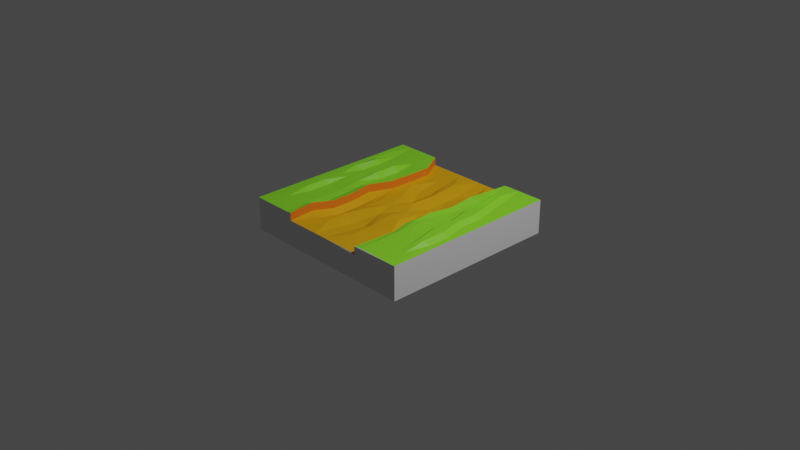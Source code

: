 # Source: path_tile.blend  (saved by Blender 3.0.42; exported with 4.5.12 LTS)
import bpy
from mathutils import Matrix  # noqa: F401  (used for matrix-valued properties, if any)

bpy.ops.wm.read_factory_settings(use_empty=True)
scene = bpy.context.scene
scene.name = 'Scene'

# ---- collections
col_collection = bpy.data.collections.new('Collection'); scene.collection.children.link(col_collection)

# ---- materials (node trees are filled in below, after node groups)
mat_material = bpy.data.materials.new('Material')
mat_material.alpha_threshold = 0.0
mat_material.use_transparent_shadow = False
mat_material.line_color = (0.0, 0.0, 0.0, 1.0)
mat_material_001 = bpy.data.materials.new('Material.001')
mat_material_001.use_transparent_shadow = False
mat_material_002 = bpy.data.materials.new('Material.002')
mat_material_002.use_transparent_shadow = False
mat_material_003 = bpy.data.materials.new('Material.003')
mat_material_003.use_transparent_shadow = False

# ---- material node trees
mat_material.use_nodes = True; mat_material.node_tree.nodes.clear()
_N = mat_material.node_tree.nodes; _L = mat_material.node_tree.links
n0 = _N.new('ShaderNodeOutputMaterial'); n0.name = 'Material Output'; n0.location = (300, 300)
n1 = _N.new('ShaderNodeBsdfPrincipled'); n1.name = 'Principled BSDF'; n1.location = (10, 300)
n1.distribution = 'GGX'
n1.subsurface_method = 'RANDOM_WALK_SKIN'
n1.inputs[2].default_value = 0.4
n1.inputs[3].default_value = 1.45
n1.inputs[27].default_value = (0.0, 0.0, 0.0, 1.0)
n1.inputs[28].default_value = 1.0
_L.new(n1.outputs[0], n0.inputs[0])
n0.is_active_output = True
mat_material_001.use_nodes = True; mat_material_001.node_tree.nodes.clear()
_N = mat_material_001.node_tree.nodes; _L = mat_material_001.node_tree.links
n0 = _N.new('ShaderNodeBsdfPrincipled'); n0.name = 'Principled BSDF'; n0.location = (10, 300)
n0.distribution = 'GGX'
n0.subsurface_method = 'RANDOM_WALK_SKIN'
n0.inputs[0].default_value = (0.8, 0.3908, 0.0, 1.0)
n0.inputs[3].default_value = 1.45
n0.inputs[27].default_value = (0.0, 0.0, 0.0, 1.0)
n0.inputs[28].default_value = 1.0
n1 = _N.new('ShaderNodeOutputMaterial'); n1.name = 'Material Output'; n1.location = (300, 300)
_L.new(n0.outputs[0], n1.inputs[0])
n1.is_active_output = True
mat_material_002.use_nodes = True; mat_material_002.node_tree.nodes.clear()
_N = mat_material_002.node_tree.nodes; _L = mat_material_002.node_tree.links
n0 = _N.new('ShaderNodeBsdfPrincipled'); n0.name = 'Principled BSDF'; n0.location = (10, 300)
n0.distribution = 'GGX'
n0.subsurface_method = 'RANDOM_WALK_SKIN'
n0.inputs[0].default_value = (0.2581, 0.8, 0.0257, 1.0)
n0.inputs[3].default_value = 1.45
n0.inputs[27].default_value = (0.0, 0.0, 0.0, 1.0)
n0.inputs[28].default_value = 1.0
n1 = _N.new('ShaderNodeOutputMaterial'); n1.name = 'Material Output'; n1.location = (300, 300)
_L.new(n0.outputs[0], n1.inputs[0])
n1.is_active_output = True
mat_material_003.use_nodes = True; mat_material_003.node_tree.nodes.clear()
_N = mat_material_003.node_tree.nodes; _L = mat_material_003.node_tree.links
n0 = _N.new('ShaderNodeBsdfPrincipled'); n0.name = 'Principled BSDF'; n0.location = (10, 300)
n0.distribution = 'GGX'
n0.subsurface_method = 'RANDOM_WALK_SKIN'
n0.inputs[0].default_value = (0.9035, 0.2072, 0.01205, 1.0)
n0.inputs[3].default_value = 1.45
n0.inputs[27].default_value = (0.0, 0.0, 0.0, 1.0)
n0.inputs[28].default_value = 1.0
n1 = _N.new('ShaderNodeOutputMaterial'); n1.name = 'Material Output'; n1.location = (300, 300)
_L.new(n0.outputs[0], n1.inputs[0])
n1.is_active_output = True

# ---- world
world_world = bpy.data.worlds.new('World'); scene.world = world_world
world_world.use_nodes = True; world_world.node_tree.nodes.clear()
_N = world_world.node_tree.nodes; _L = world_world.node_tree.links
n0 = _N.new('ShaderNodeOutputWorld'); n0.name = 'World Output'; n0.location = (300, 300)
n1 = _N.new('ShaderNodeBackground'); n1.name = 'Background'; n1.location = (10, 300)
n1.inputs[0].default_value = (0.05088, 0.05088, 0.05088, 1.0)
_L.new(n1.outputs[0], n0.inputs[0])
n0.is_active_output = True
world_world.color = (0.05088, 0.05088, 0.05088)
world_world.use_sun_shadow = False
world_world.sun_shadow_jitter_overblur = 0.0

# ---- cameras
cam_camera = bpy.data.cameras.new('Camera')
cam_camera.clip_end = 100.0
cam_camera.ortho_scale = 7.314

# ---- lights
light_light = bpy.data.lights.new('Light', 'POINT')
light_light.transmission_factor = 0.0
light_light.energy = 1000.0
light_light.shadow_soft_size = 0.1
light_light.shadow_maximum_resolution = 0.006
light_light.use_absolute_resolution = True

# ---- meshes
me_cube = bpy.data.meshes.new('Cube')
me_cube.from_pydata([(1.0, 1.0, 1.0), (1.0, -1.0, 1.0), (-1.0, 1.0, 1.0), (-1.0, -1.0, 1.0), (1.0, 1.0, 1.0), (1.0, -1.0, 1.0), (-1.0, 1.0, 1.0), (-1.0, -1.0, 1.0), (0.5302, 0.9978, -0.9932), (-0.4878, 1.0, -1.0), (-0.4878, -1.0, -1.0), (0.4649, -1.008, -0.9013), (-1.0, 1.0, -1.625), (-1.0, -1.0, -1.568), (-0.4878, 1.0, -1.625), (0.5361, -1.0, -1.612), (1.0, -1.0, -1.568), (1.0, 1.0, -1.625), (0.5272, 0.9982, -1.625), (-0.4878, -1.0, -1.612), (0.407, 1.001, -1.003), (0.2801, 1.0, -0.9905), (0.1521, 1.0, -1.0), (0.02414, 1.0, -1.0), (-0.1038, 1.0, -1.0), (-0.3598, -1.0, -1.0), (-0.2318, -1.0, -1.0), (-0.1038, -1.0, -1.0), (0.02414, -1.0, -1.0), (0.1521, -1.0, -1.0), (0.4081, -1.0, -1.0), (-0.3826, 0.781, -0.8549), (-0.3826, 0.531, -0.8549), (-0.4023, 0.2792, -0.8299), (-0.4529, -0.005765, -1.037), (-0.4357, -0.2429, -0.9155), (-0.4357, -0.4929, -0.9155), (-0.4633, -0.7397, -1.246), (0.5272, 0.7482, -1.127), (0.5547, 0.4398, -1.406), (0.5289, 0.2085, -1.104), (0.4841, -0.04543, -1.179), (0.3959, -0.2833, -0.6522), (0.4649, -0.5084, -0.9013), (-0.8719, 1.0, -1.625), (-0.936, 1.0, -1.625), (0.768, 1.0, -1.625), (0.71, 1.0, -1.625), (0.6521, 1.0, -1.625), (0.5941, 1.0, -1.625), (-0.5518, -1.0, -1.568), (-0.3826, 0.781, -1.467), (-0.3826, 0.531, -1.467), (-0.4023, 0.2792, -1.442), (-0.4529, -0.005765, -1.649), (-0.4357, -0.2429, -1.527), (-0.4357, -0.4929, -1.527), (-0.4633, -0.7397, -1.858), (0.5272, 0.7482, -1.739), (0.5547, 0.4398, -2.018), (0.5289, 0.2085, -1.716), (0.4841, -0.04543, -1.791), (0.4929, -0.2936, -1.664), (0.5361, -0.5, -1.612), (0.4649, -1.008, -1.568), (-0.3297, 0.7357, -0.8156), (-0.2017, 0.7357, -0.8156), (-0.07374, 0.7357, -0.8156), (0.02414, 0.75, -1.0), (0.187, 0.7609, -0.7716), (0.3149, 0.7609, -0.7716), (0.4081, 0.75, -1.0), (-0.3297, 0.4857, -0.8156), (-0.2014, 0.5074, -0.5341), (-0.07344, 0.5074, -0.5341), (0.0445, 0.4361, -0.906), (0.1881, 0.4765, -0.6597), (0.3867, 0.4617, -0.8865), (0.4787, 0.4852, -1.227), (-0.3494, 0.2339, -0.7906), (-0.2179, 0.2716, -0.7549), (-0.07344, 0.2574, -0.5341), (0.03798, 0.1866, -0.9362), (0.1881, 0.2265, -0.6597), (0.3161, 0.2265, -0.6597), (0.4787, 0.2352, -1.227), (-0.3447, -0.01505, -0.8051), (-0.2408, -0.01242, -0.952), (-0.09736, -0.01043, -0.9454), (0.03062, -0.01043, -0.9454), (0.1282, -0.00291, -0.9243), (0.2302, 0.02136, -0.8454), (0.3823, 0.01874, -0.6985), (-0.3472, -0.2539, -0.6587), (-0.2583, -0.2526, -0.9404), (-0.1425, -0.2469, -1.119), (-0.02067, -0.2406, -0.9259), (0.113, -0.2481, -1.136), (0.256, -0.2474, -1.147), (0.3823, -0.2313, -0.6985), (-0.3472, -0.5039, -0.6587), (-0.2468, -0.5008, -0.9895), (-0.09105, -0.5095, -0.6707), (0.03693, -0.5095, -0.6707), (0.1371, -0.5008, -0.9895), (0.2801, -0.5, -1.0), (0.4081, -0.5, -1.0), (-0.3598, -0.75, -1.0), (-0.2318, -0.75, -1.0), (-0.11, -0.7437, -0.8065), (0.01795, -0.7437, -0.8065), (0.1521, -0.75, -1.0), (0.5941, 0.75, -1.612), (0.6507, 0.7361, -1.872), (0.7087, 0.7361, -1.872), (0.768, 0.75, -1.612), (0.826, 0.75, -1.612), (0.6647, 0.4852, -1.839), (0.7007, 0.5009, -2.138), (0.7087, 0.4861, -1.872), (0.7667, 0.4861, -1.872), (0.826, 0.5, -1.612), (0.884, 0.5, -1.612), (0.5957, 0.2103, -1.59), (0.6521, 0.25, -1.612), (0.7087, 0.2361, -1.872), (0.7667, 0.2361, -1.872), (0.8247, 0.2361, -1.872), (0.884, 0.25, -1.612), (0.5509, -0.04361, -1.664), (0.6521, 1.397e-09, -1.612), (0.71, 7.451e-09, -1.612), (0.7667, -0.01395, -1.872), (0.8247, -0.01395, -1.872), (0.884, 0.0, -1.612), (0.942, 0.0, -1.612), (0.5509, -0.2936, -1.664), (0.6521, -0.25, -1.612), (0.71, -0.25, -1.612), (0.7667, -0.2639, -1.872), (0.8247, -0.2639, -1.872), (0.8827, -0.2639, -1.872), (0.942, -0.25, -1.612), (0.5941, -0.5, -1.612), (0.6521, -0.5, -1.612), (0.71, -0.5, -1.612), (0.768, -0.5, -1.612), (0.8247, -0.5139, -1.872), (0.8827, -0.5139, -1.872), (0.942, -0.5, -1.612), (0.768, -0.75, -1.612), (0.826, -0.75, -1.612), (0.884, -0.75, -1.612), (0.942, -0.75, -1.612), (-0.936, 0.75, -1.612), (-0.8419, 0.7357, -1.427), (-0.7778, 0.7357, -1.427), (-0.6498, 0.7357, -1.427), (-0.5857, 0.7357, -1.427), (-0.5217, 0.7357, -1.427), (-0.936, 0.5, -1.612), (-0.8404, 0.4642, -1.85), (-0.7871, 0.4889, -1.569), (-0.6591, 0.4889, -1.569), (-0.5843, 0.4642, -1.85), (-0.5217, 0.4857, -1.427), (-0.936, 0.25, -1.612), (-0.8526, 0.2605, -1.146), (-0.7871, 0.2389, -1.569), (-0.7231, 0.2389, -1.569), (-0.6591, 0.2389, -1.569), (-0.5843, 0.2142, -1.85), (-0.5414, 0.2339, -1.403), (-0.936, 1.49e-08, -1.612), (-0.8719, 1.49e-08, -1.612), (-0.7871, -0.01105, -1.569), (-0.7231, -0.01105, -1.569), (-0.6787, -0.01285, -1.544), (-0.6147, -0.01285, -1.544), (-0.5414, -0.01608, -1.403), (-0.8719, -0.25, -1.612), (-0.8187, -0.2253, -1.331), (-0.7547, -0.2253, -1.331), (-0.6907, -0.2253, -1.331), (-0.6266, -0.2253, -1.331), (-0.5439, -0.255, -1.256), (-0.8719, -0.5, -1.612), (-0.8187, -0.4753, -1.331), (-0.6266, -0.4753, -1.331), (-0.5242, -0.5032, -1.281), (-0.8719, -0.75, -1.612), (-0.8079, -0.75, -1.612), (-0.6158, -0.75, -1.612), (-0.5518, -0.75, -1.612), (0.3959, -0.2833, -1.111), (0.4841, -0.04543, -1.638), (0.4649, -0.5084, -1.437), (0.4218, -0.302, -1.489), (0.4841, -0.04543, -1.715)], [], [(188, 187, 183), (152, 153, 16), (2, 13, 3), (51, 9, 31), (156, 163, 162), (56, 37, 19), (115, 121, 114), (190, 191, 13), (163, 170, 169), (196, 11, 43), (16, 0, 1), (18, 38, 8), (156, 155, 44), (43, 30, 106), (77, 70, 71), (66, 72, 65), (67, 73, 66), (67, 75, 74), (69, 75, 68), (70, 76, 69), (165, 159, 52), (72, 80, 79), (73, 81, 80), (75, 81, 74), (75, 83, 82), (76, 84, 83), (79, 87, 86), (80, 88, 87), (82, 88, 81), (82, 90, 89), (84, 92, 91), (86, 94, 93), (88, 94, 87), (88, 96, 95), (90, 96, 89), (91, 99, 98), (94, 100, 93), (95, 101, 94), (96, 102, 95), (96, 104, 103), (98, 104, 97), (98, 106, 105), (101, 107, 100), (101, 109, 108), (102, 110, 109), (104, 110, 103), (24, 66, 31), (24, 68, 67), (22, 68, 23), (21, 69, 22), (21, 71, 70), (8, 71, 20), (38, 78, 71), (39, 85, 78), (85, 41, 92), (92, 42, 99), (99, 43, 106), (111, 28, 110), (110, 27, 109), (108, 27, 26), (108, 25, 107), (107, 10, 37), (36, 107, 37), (93, 36, 35), (86, 35, 34), (33, 86, 34), (72, 33, 32), (65, 32, 31), (0, 8, 21), (36, 56, 55), (113, 117, 112), (113, 119, 118), (117, 124, 123), (119, 124, 118), (119, 126, 125), (123, 130, 129), (127, 134, 133), (129, 137, 136), (132, 138, 131), (131, 130, 124), (136, 144, 143), (146, 139, 147), (140, 148, 147), (141, 149, 148), (133, 132, 127), (148, 151, 147), (149, 152, 148), (18, 112, 58), (48, 112, 49), (48, 114, 113), (136, 63, 62), (129, 62, 61), (60, 129, 61), (117, 60, 59), (58, 117, 59), (155, 160, 154), (155, 162, 161), (158, 163, 157), (158, 165, 164), (161, 166, 160), (161, 168, 167), (164, 170, 163), (164, 172, 171), (166, 174, 173), (168, 174, 167), (169, 177, 176), (170, 178, 177), (172, 178, 171), (175, 180, 174), (175, 182, 181), (177, 182, 176), (177, 184, 183), (179, 184, 178), (180, 187, 186), (185, 188, 184), (186, 191, 190), (188, 191, 187), (188, 193, 192), (44, 154, 45), (198, 197, 195), (53, 179, 172), (179, 55, 185), (55, 189, 185), (56, 193, 189), (193, 19, 50), (7, 4, 6), (41, 194, 42), (51, 31, 32), (39, 58, 59), (196, 15, 64), (198, 62, 197), (197, 63, 196), (83, 84, 91), (11, 3, 28), (30, 29, 111), (141, 140, 133), (34, 53, 33), (43, 194, 196), (181, 182, 187), (182, 183, 187), (183, 184, 188), (131, 138, 137), (138, 145, 137), (145, 146, 150), (150, 151, 16), (151, 152, 16), (153, 149, 16), (149, 142, 16), (16, 142, 135), (135, 134, 128), (122, 121, 116), (135, 128, 122), (116, 115, 46), (16, 15, 150), (15, 63, 150), (116, 46, 17), (122, 116, 17), (137, 130, 131), (144, 137, 145), (144, 145, 150), (143, 144, 150), (63, 143, 150), (135, 122, 17), (135, 17, 16), (2, 12, 13), (51, 14, 9), (156, 157, 163), (19, 57, 56), (56, 36, 37), (37, 10, 19), (121, 122, 128), (128, 127, 120), (127, 126, 120), (120, 119, 114), (115, 116, 121), (121, 128, 120), (120, 114, 121), (114, 47, 115), (47, 46, 115), (154, 160, 12), (160, 166, 12), (173, 174, 180), (166, 173, 12), (12, 45, 154), (193, 50, 192), (50, 13, 191), (192, 50, 191), (13, 12, 173), (173, 180, 186), (173, 186, 13), (186, 190, 13), (169, 176, 175), (175, 168, 169), (168, 162, 169), (162, 163, 169), (196, 64, 11), (16, 17, 0), (18, 58, 38), (44, 14, 157), (14, 51, 159), (158, 14, 159), (158, 157, 14), (157, 156, 44), (43, 11, 30), (71, 78, 77), (78, 85, 77), (85, 84, 77), (66, 73, 72), (67, 74, 73), (67, 68, 75), (69, 76, 75), (70, 77, 76), (51, 52, 159), (52, 53, 165), (53, 172, 165), (72, 73, 80), (73, 74, 81), (75, 82, 81), (75, 76, 83), (76, 77, 84), (79, 80, 87), (80, 81, 88), (82, 89, 88), (82, 83, 90), (84, 85, 92), (86, 87, 94), (88, 95, 94), (88, 89, 96), (90, 97, 96), (91, 92, 99), (94, 101, 100), (95, 102, 101), (96, 103, 102), (96, 97, 104), (98, 105, 104), (98, 99, 106), (101, 108, 107), (101, 102, 109), (102, 103, 110), (104, 111, 110), (9, 24, 31), (24, 67, 66), (66, 65, 31), (24, 23, 68), (22, 69, 68), (21, 70, 69), (21, 20, 71), (8, 38, 71), (38, 39, 78), (39, 40, 85), (85, 40, 41), (92, 41, 42), (99, 42, 43), (111, 29, 28), (110, 28, 27), (108, 109, 27), (108, 26, 25), (107, 25, 10), (36, 100, 107), (93, 100, 36), (86, 93, 35), (33, 79, 86), (72, 79, 33), (65, 72, 32), (12, 2, 9), (2, 0, 23), (9, 2, 24), (0, 17, 8), (17, 46, 8), (47, 48, 8), (48, 49, 8), (46, 47, 8), (44, 45, 9), (45, 12, 9), (9, 14, 44), (23, 24, 2), (21, 22, 0), (22, 23, 0), (8, 20, 21), (49, 18, 8), (54, 34, 55), (34, 35, 55), (35, 36, 55), (113, 118, 117), (113, 114, 119), (117, 118, 124), (119, 125, 124), (119, 120, 126), (123, 124, 130), (127, 128, 134), (129, 130, 137), (132, 139, 138), (124, 125, 131), (125, 126, 132), (131, 125, 132), (136, 137, 144), (140, 147, 139), (147, 151, 146), (151, 150, 146), (146, 145, 138), (138, 139, 146), (140, 141, 148), (141, 142, 149), (133, 140, 139), (132, 126, 127), (133, 139, 132), (148, 152, 151), (149, 153, 152), (18, 49, 112), (48, 113, 112), (48, 47, 114), (136, 143, 63), (129, 136, 62), (60, 123, 129), (117, 123, 60), (58, 112, 117), (155, 161, 160), (155, 156, 162), (158, 164, 163), (158, 159, 165), (161, 167, 166), (161, 162, 168), (164, 171, 170), (164, 165, 172), (166, 167, 174), (168, 175, 174), (169, 170, 177), (170, 171, 178), (172, 179, 178), (175, 181, 180), (175, 176, 182), (177, 183, 182), (177, 178, 184), (179, 185, 184), (180, 181, 187), (185, 189, 188), (186, 187, 191), (188, 192, 191), (188, 189, 193), (44, 155, 154), (40, 39, 41), (39, 59, 60), (60, 61, 198), (39, 60, 195), (195, 41, 39), (197, 194, 195), (60, 198, 195), (53, 54, 179), (179, 54, 55), (55, 56, 189), (56, 57, 193), (193, 57, 19), (7, 5, 4), (41, 195, 194), (32, 33, 53), (53, 52, 32), (52, 51, 32), (39, 38, 58), (196, 63, 15), (198, 61, 62), (197, 62, 63), (91, 98, 90), (98, 97, 90), (90, 83, 91), (11, 64, 16), (64, 15, 16), (16, 1, 11), (1, 3, 11), (3, 13, 10), (50, 19, 10), (29, 30, 11), (27, 28, 3), (28, 29, 11), (25, 26, 3), (26, 27, 3), (13, 50, 10), (10, 25, 3), (104, 105, 111), (105, 106, 111), (106, 30, 111), (133, 134, 142), (134, 135, 142), (133, 142, 141), (34, 54, 53), (42, 194, 43), (194, 197, 196)])
me_cube.polygons.foreach_set('material_index', [2, 2, 0, 3, 2, 3, 2, 2, 2, 3, 0, 3, 2, 1, 1, 1, 1, 1, 1, 1, 2, 1, 1, 1, 1, 1, 1, 1, 1, 1, 1, 1, 1, 1, 1, 1, 1, 1, 1, 1, 1, 1, 1, 1, 1, 1, 1, 1, 1, 1, 1, 1, 1, 1, 1, 1, 1, 1, 1, 1, 1, 1, 1, 1, 1, 1, 1, 1, 0, 3, 2, 2, 2, 2, 2, 2, 2, 2, 2, 2, 2, 2, 2, 2, 2, 2, 2, 2, 2, 2, 2, 2, 2, 2, 2, 2, 2, 2, 2, 2, 2, 2, 2, 2, 2, 2, 2, 2, 2, 2, 2, 2, 2, 2, 2, 2, 2, 2, 2, 3, 2, 2, 2, 2, 2, 0, 3, 3, 3, 2, 2, 2, 1, 0, 1, 2, 3, 3, 2, 2, 2, 2, 2, 2, 2, 2, 2, 2, 2, 2, 2, 2, 2, 2, 2, 2, 2, 2, 2, 2, 2, 2, 2, 2, 0, 3, 2, 3, 3, 3, 2, 2, 2, 2, 2, 2, 2, 2, 2, 2, 2, 2, 2, 2, 2, 2, 2, 2, 2, 2, 2, 2, 2, 2, 2, 3, 0, 3, 2, 2, 2, 2, 2, 1, 1, 1, 1, 1, 1, 1, 1, 1, 2, 2, 2, 1, 1, 1, 1, 1, 1, 1, 1, 1, 1, 1, 1, 1, 1, 1, 1, 1, 1, 1, 1, 1, 1, 1, 1, 1, 1, 1, 1, 1, 1, 1, 1, 1, 1, 1, 1, 1, 1, 1, 1, 1, 1, 1, 1, 1, 1, 1, 1, 1, 0, 0, 0, 0, 0, 0, 0, 0, 0, 0, 0, 0, 0, 0, 0, 0, 3, 3, 3, 2, 2, 2, 2, 2, 2, 2, 2, 2, 2, 2, 2, 2, 2, 2, 2, 2, 2, 2, 2, 2, 2, 2, 2, 2, 2, 2, 2, 2, 2, 2, 2, 2, 2, 2, 2, 2, 2, 2, 2, 2, 2, 2, 2, 2, 2, 2, 2, 2, 2, 2, 2, 2, 2, 2, 2, 2, 3, 3, 3, 3, 3, 3, 3, 2, 2, 2, 2, 2, 0, 3, 3, 3, 3, 3, 2, 2, 2, 1, 1, 1, 0, 0, 0, 0, 0, 0, 0, 0, 0, 0, 0, 0, 0, 1, 1, 1, 2, 2, 2, 3, 3, 3])
_uv = me_cube.uv_layers.new(name='UVMap')
_uv.uv.foreach_set('vector', [0.1875, 0.6875, 0.1562, 0.6875, 0.1771, 0.6563, 0.3542, 0.7188, 0.3646, 0.7188, 0.375, 0.75, 0.625, 0.25, 0.375, 0.0, 0.625, 0.0, 0.2083, 0.5312, 0.2083, 0.5, 0.2083, 0.5312, 0.1563, 0.5313, 0.1771, 0.5625, 0.1562, 0.5625, 0.2083, 0.6875, 0.2083, 0.7188, 0.2083, 0.75, 0.3333, 0.5312, 0.3438, 0.5625, 0.3229, 0.5313, 0.1458, 0.7188, 0.1563, 0.7188, 0.125, 0.75, 0.1771, 0.5625, 0.1771, 0.5938, 0.1667, 0.5938, 0.2917, 0.6875, 0.2917, 0.75, 0.2917, 0.6875, 0.375, 0.75, 0.625, 0.5, 0.625, 0.75, 0.2917, 0.5, 0.2917, 0.5312, 0.2917, 0.5, 0.1563, 0.5313, 0.1458, 0.5312, 0.1458, 0.5, 0.2917, 0.6875, 0.2812, 0.75, 0.2812, 0.6875, 0.2708, 0.5625, 0.2708, 0.5313, 0.2813, 0.5312, 0.2292, 0.5313, 0.2188, 0.5625, 0.2188, 0.5312, 0.2396, 0.5313, 0.2292, 0.5625, 0.2292, 0.5313, 0.2396, 0.5313, 0.25, 0.5625, 0.2396, 0.5625, 0.2604, 0.5313, 0.25, 0.5625, 0.25, 0.5312, 0.2708, 0.5313, 0.2604, 0.5625, 0.2604, 0.5313, 0.1979, 0.5625, 0.1979, 0.5312, 0.2083, 0.5625, 0.2188, 0.5625, 0.2292, 0.5938, 0.2188, 0.5938, 0.2292, 0.5625, 0.2396, 0.5938, 0.2292, 0.5938, 0.25, 0.5625, 0.2396, 0.5938, 0.2396, 0.5625, 0.25, 0.5625, 0.2604, 0.5938, 0.25, 0.5938, 0.2604, 0.5625, 0.2708, 0.5938, 0.2604, 0.5938, 0.2188, 0.5938, 0.2292, 0.625, 0.2188, 0.625, 0.2292, 0.5938, 0.2396, 0.625, 0.2292, 0.625, 0.25, 0.5938, 0.2396, 0.625, 0.2396, 0.5938, 0.25, 0.5938, 0.2604, 0.625, 0.25, 0.625, 0.2708, 0.5938, 0.2812, 0.625, 0.2708, 0.625, 0.2188, 0.625, 0.2292, 0.6563, 0.2188, 0.6562, 0.2396, 0.625, 0.2292, 0.6563, 0.2292, 0.625, 0.2396, 0.625, 0.25, 0.6563, 0.2396, 0.6562, 0.2604, 0.625, 0.25, 0.6563, 0.25, 0.625, 0.2708, 0.625, 0.2812, 0.6562, 0.2708, 0.6563, 0.2292, 0.6563, 0.2188, 0.6875, 0.2188, 0.6562, 0.2396, 0.6562, 0.2292, 0.6875, 0.2292, 0.6563, 0.25, 0.6563, 0.2396, 0.6875, 0.2396, 0.6562, 0.25, 0.6563, 0.2604, 0.6875, 0.25, 0.6875, 0.2708, 0.6563, 0.2604, 0.6875, 0.2604, 0.6562, 0.2708, 0.6563, 0.2812, 0.6875, 0.2708, 0.6875, 0.2292, 0.6875, 0.2188, 0.7188, 0.2188, 0.6875, 0.2292, 0.6875, 0.2396, 0.7188, 0.2292, 0.7188, 0.2396, 0.6875, 0.25, 0.7188, 0.2396, 0.7188, 0.2604, 0.6875, 0.25, 0.7188, 0.25, 0.6875, 0.2396, 0.5, 0.2292, 0.5313, 0.2083, 0.5313, 0.2396, 0.5, 0.25, 0.5312, 0.2396, 0.5313, 0.2604, 0.5, 0.25, 0.5312, 0.25, 0.5, 0.2708, 0.5, 0.2604, 0.5313, 0.2604, 0.5, 0.2708, 0.5, 0.2813, 0.5312, 0.2708, 0.5313, 0.2917, 0.5, 0.2813, 0.5312, 0.2812, 0.5, 0.2917, 0.5313, 0.2812, 0.5625, 0.2813, 0.5312, 0.2917, 0.5625, 0.2812, 0.5938, 0.2812, 0.5625, 0.2812, 0.5938, 0.2917, 0.625, 0.2812, 0.625, 0.2812, 0.625, 0.2917, 0.6562, 0.2812, 0.6562, 0.2812, 0.6562, 0.2917, 0.6875, 0.2812, 0.6875, 0.2604, 0.7188, 0.25, 0.75, 0.25, 0.7188, 0.25, 0.7188, 0.2396, 0.75, 0.2396, 0.7188, 0.2292, 0.7188, 0.2396, 0.75, 0.2292, 0.75, 0.2292, 0.7188, 0.2188, 0.75, 0.2188, 0.7188, 0.2188, 0.7188, 0.2083, 0.75, 0.2083, 0.7188, 0.2083, 0.6875, 0.2188, 0.7188, 0.2083, 0.7188, 0.2188, 0.6562, 0.2083, 0.6875, 0.2083, 0.6563, 0.2188, 0.625, 0.2083, 0.6563, 0.2083, 0.625, 0.2083, 0.5938, 0.2188, 0.625, 0.2083, 0.625, 0.2188, 0.5625, 0.2083, 0.5938, 0.2083, 0.5625, 0.2188, 0.5312, 0.2083, 0.5625, 0.2083, 0.5313, 0.625, 0.5, 0.375, 0.4167, 0.375, 0.3958, 0.2083, 0.6875, 0.2083, 0.6875, 0.2083, 0.6563, 0.3125, 0.5313, 0.3021, 0.5625, 0.3021, 0.5312, 0.3125, 0.5313, 0.3229, 0.5625, 0.3125, 0.5625, 0.3021, 0.5625, 0.3125, 0.5938, 0.3021, 0.5938, 0.3229, 0.5625, 0.3125, 0.5938, 0.3125, 0.5625, 0.3229, 0.5625, 0.3333, 0.5938, 0.3229, 0.5938, 0.3021, 0.5938, 0.3125, 0.625, 0.3021, 0.625, 0.3438, 0.5938, 0.3542, 0.625, 0.3438, 0.625, 0.3021, 0.625, 0.3125, 0.6563, 0.3021, 0.6562, 0.3333, 0.625, 0.3229, 0.6562, 0.3229, 0.625, 0.3229, 0.625, 0.3125, 0.625, 0.3125, 0.5938, 0.3021, 0.6562, 0.3125, 0.6875, 0.3021, 0.6875, 0.3333, 0.6875, 0.3333, 0.6563, 0.3438, 0.6875, 0.3438, 0.6562, 0.3542, 0.6875, 0.3438, 0.6875, 0.3542, 0.6563, 0.3646, 0.6875, 0.3542, 0.6875, 0.3438, 0.625, 0.3333, 0.625, 0.3438, 0.5938, 0.3542, 0.6875, 0.3438, 0.7188, 0.3438, 0.6875, 0.3646, 0.6875, 0.3542, 0.7188, 0.3542, 0.6875, 0.2917, 0.5, 0.3021, 0.5312, 0.2917, 0.5313, 0.3125, 0.5, 0.3021, 0.5312, 0.3021, 0.5, 0.3125, 0.5, 0.3229, 0.5313, 0.3125, 0.5313, 0.3021, 0.6562, 0.2917, 0.6875, 0.2917, 0.6563, 0.3021, 0.625, 0.2917, 0.6563, 0.2917, 0.625, 0.2917, 0.5938, 0.3021, 0.625, 0.2917, 0.625, 0.3021, 0.5625, 0.2917, 0.5938, 0.2917, 0.5625, 0.2917, 0.5313, 0.3021, 0.5625, 0.2917, 0.5625, 0.1458, 0.5312, 0.1354, 0.5625, 0.1354, 0.5313, 0.1458, 0.5312, 0.1562, 0.5625, 0.1458, 0.5625, 0.1875, 0.5313, 0.1771, 0.5625, 0.1771, 0.5313, 0.1875, 0.5313, 0.1979, 0.5625, 0.1875, 0.5625, 0.1458, 0.5625, 0.1354, 0.5938, 0.1354, 0.5625, 0.1458, 0.5625, 0.1563, 0.5938, 0.1458, 0.5938, 0.1875, 0.5625, 0.1771, 0.5938, 0.1771, 0.5625, 0.1875, 0.5625, 0.1979, 0.5938, 0.1875, 0.5938, 0.1354, 0.5938, 0.1458, 0.625, 0.1354, 0.625, 0.1563, 0.5938, 0.1458, 0.625, 0.1458, 0.5938, 0.1667, 0.5938, 0.1771, 0.625, 0.1667, 0.625, 0.1771, 0.5938, 0.1875, 0.625, 0.1771, 0.625, 0.1979, 0.5938, 0.1875, 0.625, 0.1875, 0.5938, 0.1563, 0.625, 0.1458, 0.6562, 0.1458, 0.625, 0.1563, 0.625, 0.1667, 0.6563, 0.1563, 0.6563, 0.1771, 0.625, 0.1667, 0.6563, 0.1667, 0.625, 0.1771, 0.625, 0.1875, 0.6562, 0.1771, 0.6563, 0.1979, 0.625, 0.1875, 0.6562, 0.1875, 0.625, 0.1458, 0.6562, 0.1562, 0.6875, 0.1458, 0.6875, 0.1979, 0.6563, 0.1875, 0.6875, 0.1875, 0.6562, 0.1458, 0.6875, 0.1563, 0.7188, 0.1458, 0.7188, 0.1875, 0.6875, 0.1563, 0.7188, 0.1562, 0.6875, 0.1875, 0.6875, 0.1979, 0.7188, 0.1875, 0.7188, 0.1458, 0.5, 0.1354, 0.5313, 0.1354, 0.5, 0.2917, 0.625, 0.2917, 0.6563, 0.2917, 0.625, 0.2083, 0.5938, 0.1979, 0.625, 0.1979, 0.5938, 0.1979, 0.625, 0.2083, 0.6563, 0.1979, 0.6563, 0.2083, 0.6563, 0.1979, 0.6875, 0.1979, 0.6563, 0.2083, 0.6875, 0.1979, 0.7188, 0.1979, 0.6875, 0.1979, 0.7188, 0.2083, 0.75, 0.1979, 0.75, 0.875, 0.75, 0.625, 0.5, 0.875, 0.5, 0.2917, 0.625, 0.2917, 0.6563, 0.2917, 0.6562, 0.2083, 0.5312, 0.2083, 0.5312, 0.2083, 0.5625, 0.2917, 0.5625, 0.2917, 0.5313, 0.2917, 0.5625, 0.2917, 0.6875, 0.2917, 0.75, 0.2917, 0.75, 0.2917, 0.625, 0.2917, 0.6562, 0.2917, 0.6563, 0.2917, 0.6563, 0.2917, 0.6875, 0.2917, 0.6875, 0.2604, 0.5938, 0.2708, 0.5938, 0.2708, 0.625, 0.375, 0.8333, 0.625, 1.0, 0.375, 0.875, 0.2812, 0.75, 0.2604, 0.75, 0.2604, 0.7188, 0.3542, 0.6563, 0.3438, 0.6562, 0.3438, 0.625, 0.2083, 0.625, 0.2083, 0.5938, 0.2083, 0.5938, 0.2917, 0.6875, 0.2917, 0.6563, 0.2917, 0.6875, 0.1563, 0.6563, 0.1667, 0.6563, 0.1562, 0.6875, 0.1667, 0.6563, 0.1771, 0.6563, 0.1562, 0.6875, 0.1771, 0.6563, 0.1875, 0.6562, 0.1875, 0.6875, 0.3229, 0.625, 0.3229, 0.6562, 0.3125, 0.6563, 0.3229, 0.6562, 0.3229, 0.6875, 0.3125, 0.6563, 0.3229, 0.6875, 0.3333, 0.6875, 0.3333, 0.7188, 0.3333, 0.7188, 0.3438, 0.7188, 0.375, 0.75, 0.3438, 0.7188, 0.3542, 0.7188, 0.375, 0.75, 0.3646, 0.7188, 0.3646, 0.6875, 0.375, 0.75, 0.3646, 0.6875, 0.3646, 0.6562, 0.375, 0.75, 0.375, 0.75, 0.3646, 0.6562, 0.3646, 0.625, 0.3646, 0.625, 0.3542, 0.625, 0.3542, 0.5938, 0.3542, 0.5625, 0.3438, 0.5625, 0.3438, 0.5313, 0.3646, 0.625, 0.3542, 0.5938, 0.3542, 0.5625, 0.3438, 0.5313, 0.3333, 0.5312, 0.3333, 0.5, 0.375, 0.75, 0.2917, 0.75, 0.3333, 0.7188, 0.2917, 0.75, 0.2917, 0.6875, 0.3333, 0.7188, 0.3438, 0.5313, 0.3333, 0.5, 0.375, 0.5, 0.3542, 0.5625, 0.3438, 0.5313, 0.375, 0.5, 0.3125, 0.6563, 0.3125, 0.625, 0.3229, 0.625, 0.3125, 0.6875, 0.3125, 0.6563, 0.3229, 0.6875, 0.3125, 0.6875, 0.3229, 0.6875, 0.3333, 0.7188, 0.3021, 0.6875, 0.3125, 0.6875, 0.3333, 0.7188, 0.2917, 0.6875, 0.3021, 0.6875, 0.3333, 0.7188, 0.3646, 0.625, 0.3542, 0.5625, 0.375, 0.5, 0.3646, 0.625, 0.375, 0.5, 0.375, 0.75, 0.625, 0.25, 0.375, 0.25, 0.375, 0.0, 0.2083, 0.5312, 0.2083, 0.5, 0.2083, 0.5, 0.1563, 0.5313, 0.1771, 0.5313, 0.1771, 0.5625, 0.2083, 0.75, 0.2083, 0.7188, 0.2083, 0.6875, 0.2083, 0.6875, 0.2083, 0.6875, 0.2083, 0.7188, 0.2083, 0.7188, 0.2083, 0.75, 0.2083, 0.75, 0.3438, 0.5625, 0.3542, 0.5625, 0.3542, 0.5938, 0.3542, 0.5938, 0.3438, 0.5938, 0.3333, 0.5625, 0.3438, 0.5938, 0.3333, 0.5938, 0.3333, 0.5625, 0.3333, 0.5625, 0.3229, 0.5625, 0.3229, 0.5313, 0.3333, 0.5312, 0.3438, 0.5313, 0.3438, 0.5625, 0.3438, 0.5625, 0.3542, 0.5938, 0.3333, 0.5625, 0.3333, 0.5625, 0.3229, 0.5313, 0.3438, 0.5625, 0.3229, 0.5313, 0.3229, 0.5, 0.3333, 0.5312, 0.3229, 0.5, 0.3333, 0.5, 0.3333, 0.5312, 0.1354, 0.5313, 0.1354, 0.5625, 0.125, 0.5, 0.1354, 0.5625, 0.1354, 0.5938, 0.125, 0.5, 0.1354, 0.625, 0.1458, 0.625, 0.1458, 0.6562, 0.1354, 0.5938, 0.1354, 0.625, 0.125, 0.5, 0.125, 0.5, 0.1354, 0.5, 0.1354, 0.5313, 0.1979, 0.7188, 0.1979, 0.75, 0.1875, 0.7188, 0.1979, 0.75, 0.125, 0.75, 0.1563, 0.7188, 0.1875, 0.7188, 0.1979, 0.75, 0.1563, 0.7188, 0.125, 0.75, 0.125, 0.5, 0.1354, 0.625, 0.1354, 0.625, 0.1458, 0.6562, 0.1458, 0.6875, 0.1354, 0.625, 0.1458, 0.6875, 0.125, 0.75, 0.1458, 0.6875, 0.1458, 0.7188, 0.125, 0.75, 0.1667, 0.5938, 0.1667, 0.625, 0.1563, 0.625, 0.1563, 0.625, 0.1563, 0.5938, 0.1667, 0.5938, 0.1563, 0.5938, 0.1562, 0.5625, 0.1667, 0.5938, 0.1562, 0.5625, 0.1771, 0.5625, 0.1667, 0.5938, 0.2917, 0.6875, 0.2917, 0.75, 0.2917, 0.75, 0.375, 0.75, 0.375, 0.5, 0.625, 0.5, 0.2917, 0.5, 0.2917, 0.5313, 0.2917, 0.5312, 0.1458, 0.5, 0.2083, 0.5, 0.1771, 0.5313, 0.2083, 0.5, 0.2083, 0.5312, 0.1979, 0.5312, 0.1875, 0.5313, 0.2083, 0.5, 0.1979, 0.5312, 0.1875, 0.5313, 0.1771, 0.5313, 0.2083, 0.5, 0.1771, 0.5313, 0.1563, 0.5313, 0.1458, 0.5, 0.2917, 0.6875, 0.2917, 0.75, 0.2812, 0.75, 0.2813, 0.5312, 0.2812, 0.5625, 0.2708, 0.5625, 0.2812, 0.5625, 0.2812, 0.5938, 0.2708, 0.5625, 0.2812, 0.5938, 0.2708, 0.5938, 0.2708, 0.5625, 0.2292, 0.5313, 0.2292, 0.5625, 0.2188, 0.5625, 0.2396, 0.5313, 0.2396, 0.5625, 0.2292, 0.5625, 0.2396, 0.5313, 0.25, 0.5312, 0.25, 0.5625, 0.2604, 0.5313, 0.2604, 0.5625, 0.25, 0.5625, 0.2708, 0.5313, 0.2708, 0.5625, 0.2604, 0.5625, 0.2083, 0.5312, 0.2083, 0.5625, 0.1979, 0.5312, 0.2083, 0.5625, 0.2083, 0.5938, 0.1979, 0.5625, 0.2083, 0.5938, 0.1979, 0.5938, 0.1979, 0.5625, 0.2188, 0.5625, 0.2292, 0.5625, 0.2292, 0.5938, 0.2292, 0.5625, 0.2396, 0.5625, 0.2396, 0.5938, 0.25, 0.5625, 0.25, 0.5938, 0.2396, 0.5938, 0.25, 0.5625, 0.2604, 0.5625, 0.2604, 0.5938, 0.2604, 0.5625, 0.2708, 0.5625, 0.2708, 0.5938, 0.2188, 0.5938, 0.2292, 0.5938, 0.2292, 0.625, 0.2292, 0.5938, 0.2396, 0.5938, 0.2396, 0.625, 0.25, 0.5938, 0.25, 0.625, 0.2396, 0.625, 0.25, 0.5938, 0.2604, 0.5938, 0.2604, 0.625, 0.2708, 0.5938, 0.2812, 0.5938, 0.2812, 0.625, 0.2188, 0.625, 0.2292, 0.625, 0.2292, 0.6563, 0.2396, 0.625, 0.2396, 0.6562, 0.2292, 0.6563, 0.2396, 0.625, 0.25, 0.625, 0.25, 0.6563, 0.2604, 0.625, 0.2604, 0.6562, 0.25, 0.6563, 0.2708, 0.625, 0.2812, 0.625, 0.2812, 0.6562, 0.2292, 0.6563, 0.2292, 0.6875, 0.2188, 0.6875, 0.2396, 0.6562, 0.2396, 0.6875, 0.2292, 0.6875, 0.25, 0.6563, 0.25, 0.6875, 0.2396, 0.6875, 0.25, 0.6563, 0.2604, 0.6562, 0.2604, 0.6875, 0.2708, 0.6563, 0.2708, 0.6875, 0.2604, 0.6875, 0.2708, 0.6563, 0.2812, 0.6562, 0.2812, 0.6875, 0.2292, 0.6875, 0.2292, 0.7188, 0.2188, 0.7188, 0.2292, 0.6875, 0.2396, 0.6875, 0.2396, 0.7188, 0.2396, 0.6875, 0.25, 0.6875, 0.25, 0.7188, 0.2604, 0.6875, 0.2604, 0.7188, 0.25, 0.7188, 0.2083, 0.5, 0.2396, 0.5, 0.2083, 0.5313, 0.2396, 0.5, 0.2396, 0.5313, 0.2292, 0.5313, 0.2292, 0.5313, 0.2188, 0.5312, 0.2083, 0.5313, 0.2396, 0.5, 0.25, 0.5, 0.25, 0.5312, 0.2604, 0.5, 0.2604, 0.5313, 0.25, 0.5312, 0.2708, 0.5, 0.2708, 0.5313, 0.2604, 0.5313, 0.2708, 0.5, 0.2812, 0.5, 0.2813, 0.5312, 0.2917, 0.5, 0.2917, 0.5313, 0.2813, 0.5312, 0.2917, 0.5313, 0.2917, 0.5625, 0.2812, 0.5625, 0.2917, 0.5625, 0.2917, 0.5938, 0.2812, 0.5938, 0.2812, 0.5938, 0.2917, 0.5938, 0.2917, 0.625, 0.2812, 0.625, 0.2917, 0.625, 0.2917, 0.6562, 0.2812, 0.6562, 0.2917, 0.6562, 0.2917, 0.6875, 0.2604, 0.7188, 0.2604, 0.75, 0.25, 0.75, 0.25, 0.7188, 0.25, 0.75, 0.2396, 0.75, 0.2292, 0.7188, 0.2396, 0.7188, 0.2396, 0.75, 0.2292, 0.7188, 0.2292, 0.75, 0.2188, 0.75, 0.2188, 0.7188, 0.2188, 0.75, 0.2083, 0.75, 0.2083, 0.6875, 0.2188, 0.6875, 0.2188, 0.7188, 0.2188, 0.6562, 0.2188, 0.6875, 0.2083, 0.6875, 0.2188, 0.625, 0.2188, 0.6562, 0.2083, 0.6563, 0.2083, 0.5938, 0.2188, 0.5938, 0.2188, 0.625, 0.2188, 0.5625, 0.2188, 0.5938, 0.2083, 0.5938, 0.2188, 0.5312, 0.2188, 0.5625, 0.2083, 0.5625, 0.375, 0.25, 0.625, 0.25, 0.375, 0.3333, 0.625, 0.25, 0.625, 0.5, 0.375, 0.375, 0.375, 0.3333, 0.625, 0.25, 0.375, 0.3646, 0.625, 0.5, 0.375, 0.5, 0.375, 0.4167, 0.375, 0.5, 0.375, 0.4583, 0.375, 0.4167, 0.375, 0.4479, 0.375, 0.4375, 0.375, 0.4167, 0.375, 0.4375, 0.375, 0.4271, 0.375, 0.4167, 0.375, 0.4583, 0.375, 0.4479, 0.375, 0.4167, 0.375, 0.2708, 0.375, 0.2604, 0.375, 0.3333, 0.375, 0.2604, 0.375, 0.25, 0.375, 0.3333, 0.375, 0.3333, 0.375, 0.3333, 0.375, 0.2708, 0.375, 0.375, 0.375, 0.3646, 0.625, 0.25, 0.375, 0.3958, 0.375, 0.3854, 0.625, 0.5, 0.375, 0.3854, 0.375, 0.375, 0.625, 0.5, 0.375, 0.4167, 0.375, 0.4063, 0.375, 0.3958, 0.375, 0.4271, 0.375, 0.4167, 0.375, 0.4167, 0.2083, 0.625, 0.2083, 0.625, 0.2083, 0.6563, 0.2083, 0.625, 0.2083, 0.6562, 0.2083, 0.6563, 0.2083, 0.6562, 0.2083, 0.6875, 0.2083, 0.6563, 0.3125, 0.5313, 0.3125, 0.5625, 0.3021, 0.5625, 0.3125, 0.5313, 0.3229, 0.5313, 0.3229, 0.5625, 0.3021, 0.5625, 0.3125, 0.5625, 0.3125, 0.5938, 0.3229, 0.5625, 0.3229, 0.5938, 0.3125, 0.5938, 0.3229, 0.5625, 0.3333, 0.5625, 0.3333, 0.5938, 0.3021, 0.5938, 0.3125, 0.5938, 0.3125, 0.625, 0.3438, 0.5938, 0.3542, 0.5938, 0.3542, 0.625, 0.3021, 0.625, 0.3125, 0.625, 0.3125, 0.6563, 0.3333, 0.625, 0.3333, 0.6563, 0.3229, 0.6562, 0.3125, 0.5938, 0.3229, 0.5938, 0.3229, 0.625, 0.3229, 0.5938, 0.3333, 0.5938, 0.3333, 0.625, 0.3229, 0.625, 0.3229, 0.5938, 0.3333, 0.625, 0.3021, 0.6562, 0.3125, 0.6563, 0.3125, 0.6875, 0.3438, 0.6562, 0.3438, 0.6875, 0.3333, 0.6563, 0.3438, 0.6875, 0.3438, 0.7188, 0.3333, 0.6875, 0.3438, 0.7188, 0.3333, 0.7188, 0.3333, 0.6875, 0.3333, 0.6875, 0.3229, 0.6875, 0.3229, 0.6562, 0.3229, 0.6562, 0.3333, 0.6563, 0.3333, 0.6875, 0.3438, 0.6562, 0.3542, 0.6563, 0.3542, 0.6875, 0.3542, 0.6563, 0.3646, 0.6562, 0.3646, 0.6875, 0.3438, 0.625, 0.3438, 0.6562, 0.3333, 0.6563, 0.3333, 0.625, 0.3333, 0.5938, 0.3438, 0.5938, 0.3438, 0.625, 0.3333, 0.6563, 0.3333, 0.625, 0.3542, 0.6875, 0.3542, 0.7188, 0.3438, 0.7188, 0.3646, 0.6875, 0.3646, 0.7188, 0.3542, 0.7188, 0.2917, 0.5, 0.3021, 0.5, 0.3021, 0.5312, 0.3125, 0.5, 0.3125, 0.5313, 0.3021, 0.5312, 0.3125, 0.5, 0.3229, 0.5, 0.3229, 0.5313, 0.3021, 0.6562, 0.3021, 0.6875, 0.2917, 0.6875, 0.3021, 0.625, 0.3021, 0.6562, 0.2917, 0.6563, 0.2917, 0.5938, 0.3021, 0.5938, 0.3021, 0.625, 0.3021, 0.5625, 0.3021, 0.5938, 0.2917, 0.5938, 0.2917, 0.5313, 0.3021, 0.5312, 0.3021, 0.5625, 0.1458, 0.5312, 0.1458, 0.5625, 0.1354, 0.5625, 0.1458, 0.5312, 0.1563, 0.5313, 0.1562, 0.5625, 0.1875, 0.5313, 0.1875, 0.5625, 0.1771, 0.5625, 0.1875, 0.5313, 0.1979, 0.5312, 0.1979, 0.5625, 0.1458, 0.5625, 0.1458, 0.5938, 0.1354, 0.5938, 0.1458, 0.5625, 0.1562, 0.5625, 0.1563, 0.5938, 0.1875, 0.5625, 0.1875, 0.5938, 0.1771, 0.5938, 0.1875, 0.5625, 0.1979, 0.5625, 0.1979, 0.5938, 0.1354, 0.5938, 0.1458, 0.5938, 0.1458, 0.625, 0.1563, 0.5938, 0.1563, 0.625, 0.1458, 0.625, 0.1667, 0.5938, 0.1771, 0.5938, 0.1771, 0.625, 0.1771, 0.5938, 0.1875, 0.5938, 0.1875, 0.625, 0.1979, 0.5938, 0.1979, 0.625, 0.1875, 0.625, 0.1563, 0.625, 0.1563, 0.6563, 0.1458, 0.6562, 0.1563, 0.625, 0.1667, 0.625, 0.1667, 0.6563, 0.1771, 0.625, 0.1771, 0.6563, 0.1667, 0.6563, 0.1771, 0.625, 0.1875, 0.625, 0.1875, 0.6562, 0.1979, 0.625, 0.1979, 0.6563, 0.1875, 0.6562, 0.1458, 0.6562, 0.1563, 0.6563, 0.1562, 0.6875, 0.1979, 0.6563, 0.1979, 0.6875, 0.1875, 0.6875, 0.1458, 0.6875, 0.1562, 0.6875, 0.1563, 0.7188, 0.1875, 0.6875, 0.1875, 0.7188, 0.1563, 0.7188, 0.1875, 0.6875, 0.1979, 0.6875, 0.1979, 0.7188, 0.1458, 0.5, 0.1458, 0.5312, 0.1354, 0.5313, 0.2917, 0.5938, 0.2917, 0.5625, 0.2917, 0.625, 0.2917, 0.5625, 0.2917, 0.5625, 0.2917, 0.5938, 0.2917, 0.5938, 0.2917, 0.625, 0.2917, 0.625, 0.2917, 0.5625, 0.2917, 0.5938, 0.2917, 0.625, 0.2917, 0.625, 0.2917, 0.625, 0.2917, 0.5625, 0.2917, 0.6563, 0.2917, 0.6563, 0.2917, 0.625, 0.2917, 0.5938, 0.2917, 0.625, 0.2917, 0.625, 0.2083, 0.5938, 0.2083, 0.625, 0.1979, 0.625, 0.1979, 0.625, 0.2083, 0.625, 0.2083, 0.6563, 0.2083, 0.6563, 0.2083, 0.6875, 0.1979, 0.6875, 0.2083, 0.6875, 0.2083, 0.7188, 0.1979, 0.7188, 0.1979, 0.7188, 0.2083, 0.7188, 0.2083, 0.75, 0.875, 0.75, 0.625, 0.75, 0.625, 0.5, 0.2917, 0.625, 0.2917, 0.625, 0.2917, 0.6563, 0.2083, 0.5625, 0.2083, 0.5938, 0.2083, 0.5938, 0.2083, 0.5938, 0.2083, 0.5625, 0.2083, 0.5625, 0.2083, 0.5625, 0.2083, 0.5312, 0.2083, 0.5625, 0.2917, 0.5625, 0.2917, 0.5312, 0.2917, 0.5313, 0.2917, 0.6875, 0.2917, 0.6875, 0.2917, 0.75, 0.2917, 0.625, 0.2917, 0.625, 0.2917, 0.6562, 0.2917, 0.6563, 0.2917, 0.6562, 0.2917, 0.6875, 0.2708, 0.625, 0.2708, 0.6563, 0.2604, 0.625, 0.2708, 0.6563, 0.2604, 0.6562, 0.2604, 0.625, 0.2604, 0.625, 0.2604, 0.5938, 0.2708, 0.625, 0.375, 0.8333, 0.375, 0.8333, 0.375, 0.75, 0.375, 0.8333, 0.375, 0.8333, 0.375, 0.75, 0.375, 0.75, 0.625, 0.75, 0.375, 0.8333, 0.625, 0.75, 0.625, 1.0, 0.375, 0.8333, 0.625, 1.0, 0.375, 1.0, 0.375, 0.9167, 0.375, 0.9271, 0.375, 0.9167, 0.375, 0.9167, 0.375, 0.8646, 0.375, 0.8438, 0.375, 0.8333, 0.375, 0.8854, 0.375, 0.875, 0.625, 1.0, 0.375, 0.875, 0.375, 0.8646, 0.375, 0.8333, 0.375, 0.9062, 0.375, 0.8958, 0.625, 1.0, 0.375, 0.8958, 0.375, 0.8854, 0.625, 1.0, 0.375, 1.0, 0.375, 0.9271, 0.375, 0.9167, 0.375, 0.9167, 0.375, 0.9062, 0.625, 1.0, 0.2604, 0.6875, 0.2708, 0.6875, 0.2604, 0.7188, 0.2708, 0.6875, 0.2812, 0.6875, 0.2604, 0.7188, 0.2812, 0.6875, 0.2812, 0.75, 0.2604, 0.7188, 0.3438, 0.625, 0.3542, 0.625, 0.3646, 0.6562, 0.3542, 0.625, 0.3646, 0.625, 0.3646, 0.6562, 0.3438, 0.625, 0.3646, 0.6562, 0.3542, 0.6563, 0.2083, 0.625, 0.2083, 0.625, 0.2083, 0.5938, 0.2917, 0.6562, 0.2917, 0.6563, 0.2917, 0.6875, 0.2917, 0.6563, 0.2917, 0.6563, 0.2917, 0.6875])
me_cube.materials.append(mat_material)
me_cube.materials.append(mat_material_001)
me_cube.materials.append(mat_material_002)
me_cube.materials.append(mat_material_003)
me_cube.use_remesh_preserve_volume = False
me_cube.use_remesh_preserve_attributes = False
me_cube.use_mirror_vertex_groups = False
me_cube.update()

# ---- objects
ob_cube = bpy.data.objects.new('Cube', me_cube)
ob_light = bpy.data.objects.new('Light', light_light)
ob_camera = bpy.data.objects.new('Camera', cam_camera)

# ---- transforms, parenting, visibility, modifiers, constraints
ob_cube.location = (0.0, 0.0, 0.0)
ob_cube.scale = (1.0, 1.0, -0.1412)
ob_cube.lock_rotations_4d = False
ob_cube.empty_display_type = 'ARROWS'
ob_cube.lineart.crease_threshold = 0.0
ob_light.location = (4.076, 1.005, 5.904)
ob_light.rotation_euler = (0.6503, 0.05522, 1.866)
ob_light.lock_rotations_4d = False
ob_light.empty_display_type = 'ARROWS'
ob_light.color = (0.0, 0.0, 0.0, 0.0)
ob_light.lineart.crease_threshold = 0.0
ob_camera.location = (7.359, -6.926, 4.958)
ob_camera.rotation_euler = (1.109, 0.0, 0.8149)
ob_camera.lock_rotations_4d = False
ob_camera.empty_display_type = 'ARROWS'
ob_camera.color = (0.0, 0.0, 0.0, 0.0)
ob_camera.display_type = 'WIRE'
ob_camera.lineart.crease_threshold = 0.0

# ---- collection membership
col_collection.objects.link(ob_cube)
col_collection.objects.link(ob_light)
col_collection.objects.link(ob_camera)

# ---- scene / render settings (as saved in the file)
scene.camera = ob_camera
scene.frame_start = 1; scene.frame_end = 250; scene.frame_set(1)
scene.render.engine = 'BLENDER_EEVEE_NEXT'
scene.cycles.sampling_pattern = 'TABULATED_SOBOL'
scene.cycles.use_light_tree = False
scene.view_settings.view_transform = 'Filmic'
bpy.context.view_layer.update()
